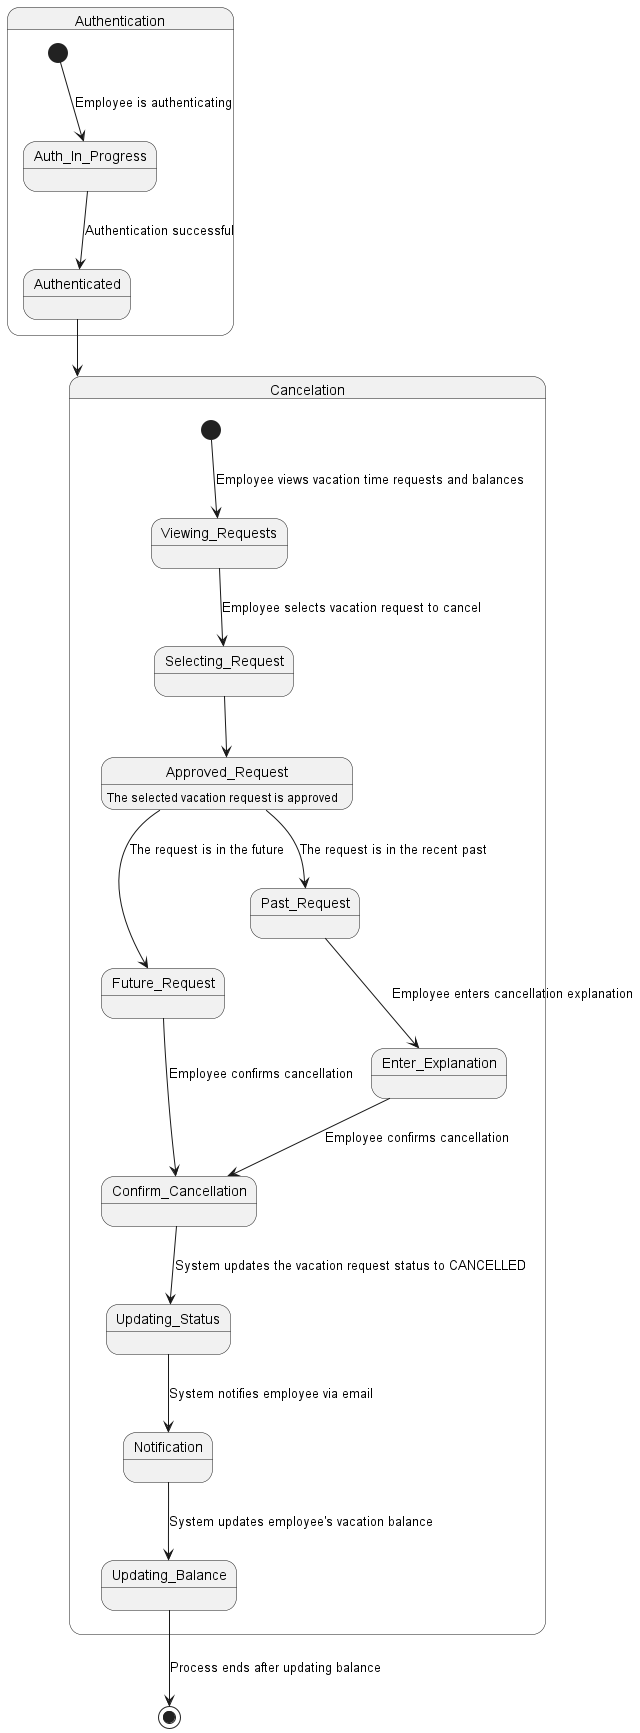

The diagram above was rendered by PlantUML. Its source (embedded in the PNG):
@startuml Cancelled

state Authentication {
    [*] --> Auth_In_Progress : Employee is authenticating

    Auth_In_Progress --> Authenticated : Authentication successful
}

Authenticated --> Cancelation

state Cancelation {
    [*] --> Viewing_Requests : Employee views vacation time requests and balances

    Viewing_Requests --> Selecting_Request : Employee selects vacation request to cancel

    Selecting_Request --> Approved_Request

    Approved_Request : The selected vacation request is approved

    Approved_Request --> Future_Request : The request is in the future
    Approved_Request --> Past_Request : The request is in the recent past

    Future_Request --> Confirm_Cancellation : Employee confirms cancellation

    Past_Request --> Enter_Explanation : Employee enters cancellation explanation
    Enter_Explanation --> Confirm_Cancellation : Employee confirms cancellation

    Confirm_Cancellation --> Updating_Status : System updates the vacation request status to CANCELLED

    Updating_Status --> Notification : System notifies employee via email
    Notification --> Updating_Balance : System updates employee's vacation balance

}
Updating_Balance --> [*] : Process ends after updating balance

@enduml